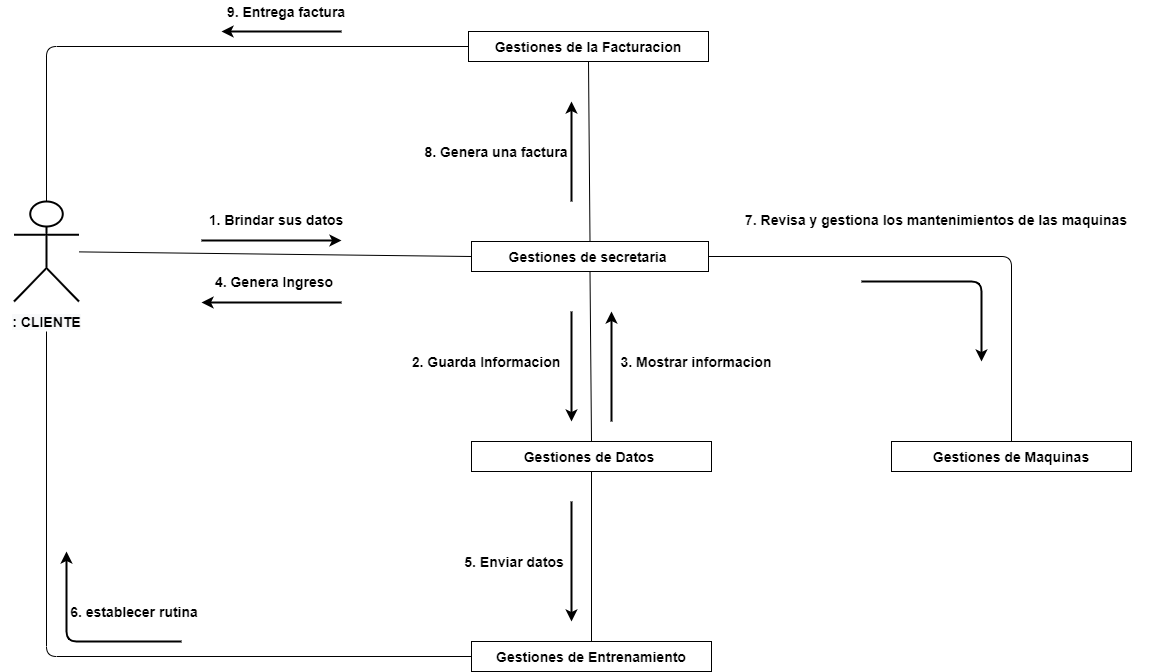

The diagram above was exported from draw.io. Its source (the exported page's mxGraphModel, read from the mxfile embedded in the PNG):
<mxGraphModel dx="828" dy="1691" grid="1" gridSize="10" guides="1" tooltips="1" connect="1" arrows="1" fold="1" page="1" pageScale="1.5" pageWidth="1169" pageHeight="826" background="none" math="0" shadow="0">
  <root>
    <mxCell id="0" style=";html=1;" />
    <mxCell id="1" style=";html=1;" parent="0" />
    <mxCell id="czBDbQWodGLAPHaPYEU_-12" value="" style="endArrow=classic;html=1;strokeWidth=2;fontSize=14;fontStyle=1" parent="1" edge="1">
      <mxGeometry width="50" height="50" relative="1" as="geometry">
        <mxPoint x="490" y="129" as="sourcePoint" />
        <mxPoint x="630" y="129" as="targetPoint" />
      </mxGeometry>
    </mxCell>
    <mxCell id="czBDbQWodGLAPHaPYEU_-13" value="1. Brindar sus datos" style="text;html=1;strokeColor=none;fillColor=none;align=center;verticalAlign=middle;whiteSpace=wrap;rounded=0;strokeWidth=2;fontSize=14;fontStyle=1" parent="1" vertex="1">
      <mxGeometry x="470" y="98" width="190" height="20" as="geometry" />
    </mxCell>
    <mxCell id="czBDbQWodGLAPHaPYEU_-33" value="" style="endArrow=classic;html=1;strokeWidth=2;fontSize=14;fontStyle=1" parent="1" edge="1">
      <mxGeometry width="50" height="50" relative="1" as="geometry">
        <mxPoint x="860" y="90" as="sourcePoint" />
        <mxPoint x="860" y="-10" as="targetPoint" />
      </mxGeometry>
    </mxCell>
    <mxCell id="czBDbQWodGLAPHaPYEU_-34" value="8. Genera una factura" style="text;html=1;strokeColor=none;fillColor=none;align=center;verticalAlign=middle;whiteSpace=wrap;rounded=0;strokeWidth=2;fontSize=14;fontStyle=1" parent="1" vertex="1">
      <mxGeometry x="690" y="30" width="190" height="20" as="geometry" />
    </mxCell>
    <mxCell id="aAqPTHXSjLfRthS5a2tE-1" value="Gestiones de secretaria&amp;nbsp;" style="rounded=0;whiteSpace=wrap;html=1;fontSize=14;fontStyle=1" parent="1" vertex="1">
      <mxGeometry x="760" y="130" width="237" height="30" as="geometry" />
    </mxCell>
    <mxCell id="aAqPTHXSjLfRthS5a2tE-3" value="" style="shape=umlActor;verticalLabelPosition=bottom;verticalAlign=top;html=1;outlineConnect=0;strokeWidth=2;fontSize=14;fontStyle=1" parent="1" vertex="1">
      <mxGeometry x="302.5" y="90" width="65" height="100" as="geometry" />
    </mxCell>
    <mxCell id="aAqPTHXSjLfRthS5a2tE-4" value="" style="endArrow=classic;html=1;strokeWidth=2;fontSize=14;fontStyle=1" parent="1" edge="1">
      <mxGeometry width="50" height="50" relative="1" as="geometry">
        <mxPoint x="630" y="-80" as="sourcePoint" />
        <mxPoint x="510" y="-80" as="targetPoint" />
      </mxGeometry>
    </mxCell>
    <mxCell id="aAqPTHXSjLfRthS5a2tE-5" value="9. Entrega factura" style="text;html=1;strokeColor=none;fillColor=none;align=center;verticalAlign=middle;whiteSpace=wrap;rounded=0;strokeWidth=2;fontSize=14;fontStyle=1" parent="1" vertex="1">
      <mxGeometry x="480" y="-110" width="190" height="20" as="geometry" />
    </mxCell>
    <mxCell id="aAqPTHXSjLfRthS5a2tE-6" value="" style="endArrow=none;html=1;entryX=0;entryY=0.5;entryDx=0;entryDy=0;fontSize=14;fontStyle=1" parent="1" source="aAqPTHXSjLfRthS5a2tE-3" target="aAqPTHXSjLfRthS5a2tE-13" edge="1">
      <mxGeometry width="50" height="50" relative="1" as="geometry">
        <mxPoint x="335" y="-64" as="sourcePoint" />
        <mxPoint x="740" y="-64" as="targetPoint" />
        <Array as="points">
          <mxPoint x="335" y="-65" />
        </Array>
      </mxGeometry>
    </mxCell>
    <mxCell id="aAqPTHXSjLfRthS5a2tE-9" value="Gestiones de Datos&amp;nbsp;" style="rounded=0;whiteSpace=wrap;html=1;fontSize=14;fontStyle=1" parent="1" vertex="1">
      <mxGeometry x="760" y="330" width="240" height="30" as="geometry" />
    </mxCell>
    <mxCell id="aAqPTHXSjLfRthS5a2tE-11" value="&#10;&#10;&lt;span style=&quot;color: rgb(0, 0, 0); font-family: helvetica; font-size: 14px; font-style: normal; letter-spacing: normal; text-align: center; text-indent: 0px; text-transform: none; word-spacing: 0px; background-color: rgb(248, 249, 250); display: inline; float: none;&quot;&gt;: CLIENTE&lt;/span&gt;&#10;&#10;" style="text;html=1;strokeColor=none;fillColor=none;align=center;verticalAlign=middle;whiteSpace=wrap;rounded=0;fontSize=14;fontStyle=1" parent="1" vertex="1">
      <mxGeometry x="288.75" y="200" width="92.5" height="20" as="geometry" />
    </mxCell>
    <mxCell id="aAqPTHXSjLfRthS5a2tE-12" value="" style="endArrow=none;html=1;exitX=0.5;exitY=1;exitDx=0;exitDy=0;entryX=0.5;entryY=0;entryDx=0;entryDy=0;fontSize=14;fontStyle=1" parent="1" source="aAqPTHXSjLfRthS5a2tE-1" target="aAqPTHXSjLfRthS5a2tE-9" edge="1">
      <mxGeometry width="50" height="50" relative="1" as="geometry">
        <mxPoint x="880" y="220" as="sourcePoint" />
        <mxPoint x="890" y="-20" as="targetPoint" />
      </mxGeometry>
    </mxCell>
    <mxCell id="aAqPTHXSjLfRthS5a2tE-13" value="Gestiones de la Facturacion" style="rounded=0;whiteSpace=wrap;html=1;fontSize=14;fontStyle=1" parent="1" vertex="1">
      <mxGeometry x="757" y="-80" width="240" height="30" as="geometry" />
    </mxCell>
    <mxCell id="aAqPTHXSjLfRthS5a2tE-14" value="" style="endArrow=none;html=1;entryX=0;entryY=0.5;entryDx=0;entryDy=0;fontSize=14;fontStyle=1" parent="1" source="aAqPTHXSjLfRthS5a2tE-3" target="aAqPTHXSjLfRthS5a2tE-1" edge="1">
      <mxGeometry width="50" height="50" relative="1" as="geometry">
        <mxPoint x="345" y="120" as="sourcePoint" />
        <mxPoint x="767" y="-55" as="targetPoint" />
        <Array as="points" />
      </mxGeometry>
    </mxCell>
    <mxCell id="aAqPTHXSjLfRthS5a2tE-15" value="" style="endArrow=none;html=1;entryX=0.5;entryY=0;entryDx=0;entryDy=0;exitX=0.5;exitY=1;exitDx=0;exitDy=0;fontSize=14;fontStyle=1" parent="1" source="aAqPTHXSjLfRthS5a2tE-13" target="aAqPTHXSjLfRthS5a2tE-1" edge="1">
      <mxGeometry width="50" height="50" relative="1" as="geometry">
        <mxPoint x="365" y="155" as="sourcePoint" />
        <mxPoint x="770" y="155" as="targetPoint" />
        <Array as="points" />
      </mxGeometry>
    </mxCell>
    <mxCell id="aAqPTHXSjLfRthS5a2tE-16" value="Gestiones de Maquinas" style="rounded=0;whiteSpace=wrap;html=1;fontSize=14;fontStyle=1" parent="1" vertex="1">
      <mxGeometry x="1180" y="330" width="240" height="30" as="geometry" />
    </mxCell>
    <mxCell id="aAqPTHXSjLfRthS5a2tE-17" value="" style="endArrow=none;html=1;exitX=1;exitY=0.5;exitDx=0;exitDy=0;entryX=0.5;entryY=0;entryDx=0;entryDy=0;fontSize=14;fontStyle=1" parent="1" source="aAqPTHXSjLfRthS5a2tE-1" target="aAqPTHXSjLfRthS5a2tE-16" edge="1">
      <mxGeometry width="50" height="50" relative="1" as="geometry">
        <mxPoint x="997" y="144.5" as="sourcePoint" />
        <mxPoint x="1300" y="145" as="targetPoint" />
        <Array as="points">
          <mxPoint x="1300" y="145" />
        </Array>
      </mxGeometry>
    </mxCell>
    <mxCell id="aAqPTHXSjLfRthS5a2tE-18" value="" style="endArrow=classic;html=1;strokeWidth=2;fontSize=14;fontStyle=1" parent="1" edge="1">
      <mxGeometry width="50" height="50" relative="1" as="geometry">
        <mxPoint x="1150" y="170" as="sourcePoint" />
        <mxPoint x="1270" y="250" as="targetPoint" />
        <Array as="points">
          <mxPoint x="1270" y="170" />
        </Array>
      </mxGeometry>
    </mxCell>
    <mxCell id="aAqPTHXSjLfRthS5a2tE-19" value="7. Revisa y gestiona los mantenimientos de las maquinas" style="text;html=1;strokeColor=none;fillColor=none;align=center;verticalAlign=middle;whiteSpace=wrap;rounded=0;strokeWidth=2;fontSize=14;fontStyle=1" parent="1" vertex="1">
      <mxGeometry x="1010" y="98" width="430" height="20" as="geometry" />
    </mxCell>
    <mxCell id="aAqPTHXSjLfRthS5a2tE-20" value="" style="endArrow=classic;html=1;strokeWidth=2;fontSize=14;fontStyle=1" parent="1" edge="1">
      <mxGeometry width="50" height="50" relative="1" as="geometry">
        <mxPoint x="630" y="191" as="sourcePoint" />
        <mxPoint x="490" y="191" as="targetPoint" />
      </mxGeometry>
    </mxCell>
    <mxCell id="aAqPTHXSjLfRthS5a2tE-21" value="4. Genera Ingreso&amp;nbsp;" style="text;html=1;strokeColor=none;fillColor=none;align=center;verticalAlign=middle;whiteSpace=wrap;rounded=0;strokeWidth=2;fontSize=14;fontStyle=1" parent="1" vertex="1">
      <mxGeometry x="470" y="160" width="190" height="20" as="geometry" />
    </mxCell>
    <mxCell id="aAqPTHXSjLfRthS5a2tE-22" value="" style="endArrow=classic;html=1;strokeWidth=2;fontSize=14;fontStyle=1" parent="1" edge="1">
      <mxGeometry width="50" height="50" relative="1" as="geometry">
        <mxPoint x="860" y="200" as="sourcePoint" />
        <mxPoint x="860" y="310" as="targetPoint" />
      </mxGeometry>
    </mxCell>
    <mxCell id="aAqPTHXSjLfRthS5a2tE-23" value="2. Guarda Informacion" style="text;html=1;strokeColor=none;fillColor=none;align=center;verticalAlign=middle;whiteSpace=wrap;rounded=0;strokeWidth=2;fontSize=14;fontStyle=1" parent="1" vertex="1">
      <mxGeometry x="680" y="240" width="190" height="20" as="geometry" />
    </mxCell>
    <mxCell id="aAqPTHXSjLfRthS5a2tE-24" value="Gestiones de Entrenamiento" style="rounded=0;whiteSpace=wrap;html=1;fontSize=14;fontStyle=1" parent="1" vertex="1">
      <mxGeometry x="760" y="530" width="240" height="30" as="geometry" />
    </mxCell>
    <mxCell id="aAqPTHXSjLfRthS5a2tE-25" value="" style="endArrow=none;html=1;exitX=0.5;exitY=1;exitDx=0;exitDy=0;entryX=0.5;entryY=0;entryDx=0;entryDy=0;fontSize=14;fontStyle=1" parent="1" source="aAqPTHXSjLfRthS5a2tE-9" target="aAqPTHXSjLfRthS5a2tE-24" edge="1">
      <mxGeometry width="50" height="50" relative="1" as="geometry">
        <mxPoint x="888.5" y="170" as="sourcePoint" />
        <mxPoint x="890" y="340" as="targetPoint" />
      </mxGeometry>
    </mxCell>
    <mxCell id="aAqPTHXSjLfRthS5a2tE-26" value="" style="endArrow=classic;html=1;strokeWidth=2;fontSize=14;fontStyle=1" parent="1" edge="1">
      <mxGeometry width="50" height="50" relative="1" as="geometry">
        <mxPoint x="860" y="390" as="sourcePoint" />
        <mxPoint x="860" y="510" as="targetPoint" />
      </mxGeometry>
    </mxCell>
    <mxCell id="aAqPTHXSjLfRthS5a2tE-27" value="5. Enviar datos&amp;nbsp;" style="text;html=1;strokeColor=none;fillColor=none;align=center;verticalAlign=middle;whiteSpace=wrap;rounded=0;strokeWidth=2;fontSize=14;fontStyle=1" parent="1" vertex="1">
      <mxGeometry x="710" y="440" width="190" height="20" as="geometry" />
    </mxCell>
    <mxCell id="aAqPTHXSjLfRthS5a2tE-28" value="" style="endArrow=none;html=1;entryX=0;entryY=0.5;entryDx=0;entryDy=0;fontSize=14;fontStyle=1" parent="1" source="aAqPTHXSjLfRthS5a2tE-11" target="aAqPTHXSjLfRthS5a2tE-24" edge="1">
      <mxGeometry width="50" height="50" relative="1" as="geometry">
        <mxPoint x="345" y="120" as="sourcePoint" />
        <mxPoint x="767" y="-55" as="targetPoint" />
        <Array as="points">
          <mxPoint x="335" y="545" />
        </Array>
      </mxGeometry>
    </mxCell>
    <mxCell id="aAqPTHXSjLfRthS5a2tE-29" value="" style="endArrow=classic;html=1;strokeWidth=2;fontSize=14;fontStyle=1" parent="1" edge="1">
      <mxGeometry width="50" height="50" relative="1" as="geometry">
        <mxPoint x="470" y="530" as="sourcePoint" />
        <mxPoint x="355" y="440" as="targetPoint" />
        <Array as="points">
          <mxPoint x="355" y="530" />
        </Array>
      </mxGeometry>
    </mxCell>
    <mxCell id="aAqPTHXSjLfRthS5a2tE-30" value="6. establecer rutina&amp;nbsp;" style="text;html=1;strokeColor=none;fillColor=none;align=center;verticalAlign=middle;whiteSpace=wrap;rounded=0;strokeWidth=2;fontSize=14;fontStyle=1" parent="1" vertex="1">
      <mxGeometry x="330" y="490" width="190" height="20" as="geometry" />
    </mxCell>
    <mxCell id="wBunDiOeUhC-_HBqt3Q6-1" value="" style="endArrow=classic;html=1;strokeWidth=2;fontSize=14;fontStyle=1" edge="1" parent="1">
      <mxGeometry width="50" height="50" relative="1" as="geometry">
        <mxPoint x="900" y="310" as="sourcePoint" />
        <mxPoint x="900" y="200" as="targetPoint" />
      </mxGeometry>
    </mxCell>
    <mxCell id="wBunDiOeUhC-_HBqt3Q6-2" value="3. Mostrar informacion" style="text;html=1;strokeColor=none;fillColor=none;align=center;verticalAlign=middle;whiteSpace=wrap;rounded=0;strokeWidth=2;fontSize=14;fontStyle=1" vertex="1" parent="1">
      <mxGeometry x="890" y="240" width="190" height="20" as="geometry" />
    </mxCell>
  </root>
</mxGraphModel>